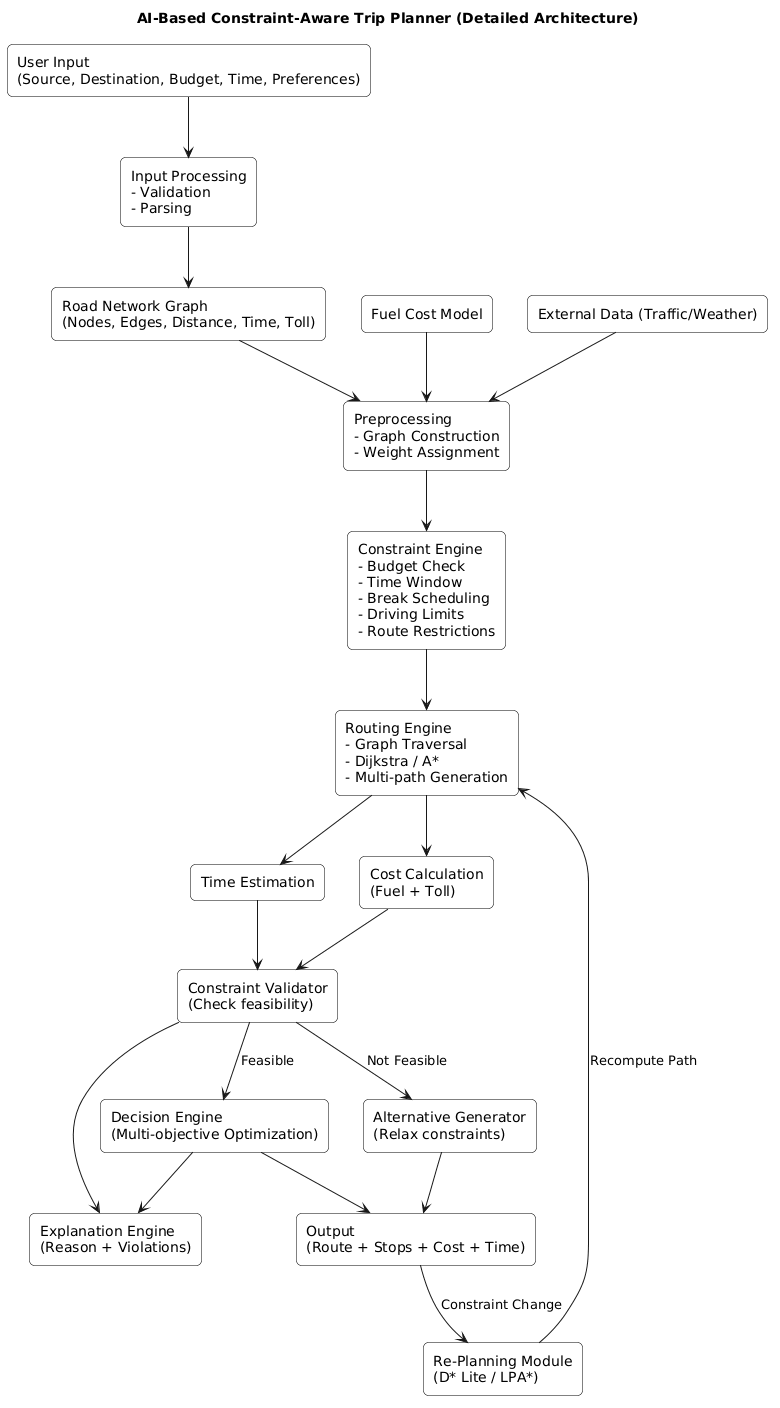

The diagram above was rendered by PlantUML. Its source (embedded in the PNG):
@startuml
title AI-Based Constraint-Aware Trip Planner (Detailed Architecture)

skinparam rectangle {
  BackgroundColor White
  BorderColor Black
  RoundCorner 10
}
skinparam shadowing false

' =========================
' INPUT LAYER
' =========================
rectangle "User Input\n(Source, Destination, Budget, Time, Preferences)" as UI

rectangle "Input Processing\n- Validation\n- Parsing" as INPUT_PROC

UI --> INPUT_PROC

' =========================
' DATA LAYER
' =========================
rectangle "Road Network Graph\n(Nodes, Edges, Distance, Time, Toll)" as DB
rectangle "Fuel Cost Model" as FUEL
rectangle "External Data (Traffic/Weather)" as EXT

INPUT_PROC --> DB

' =========================
' PREPROCESSING
' =========================
rectangle "Preprocessing\n- Graph Construction\n- Weight Assignment" as PRE

DB --> PRE
FUEL --> PRE
EXT --> PRE

' =========================
' CONSTRAINT ENGINE
' =========================
rectangle "Constraint Engine\n- Budget Check\n- Time Window\n- Break Scheduling\n- Driving Limits\n- Route Restrictions" as CE

PRE --> CE

' =========================
' ROUTING ENGINE
' =========================
rectangle "Routing Engine\n- Graph Traversal\n- Dijkstra / A*\n- Multi-path Generation" as RE

CE --> RE

' =========================
' COST & TIME EVALUATION
' =========================
rectangle "Cost Calculation\n(Fuel + Toll)" as COST
rectangle "Time Estimation" as TIME

RE --> COST
RE --> TIME

' =========================
' VALIDATION
' =========================
rectangle "Constraint Validator\n(Check feasibility)" as VALID

COST --> VALID
TIME --> VALID

' =========================
' DECISION ENGINE
' =========================
rectangle "Decision Engine\n(Multi-objective Optimization)" as DEC

VALID --> DEC : Feasible

' =========================
' ALTERNATIVE HANDLING
' =========================
rectangle "Alternative Generator\n(Relax constraints)" as ALT

VALID --> ALT : Not Feasible

' =========================
' OUTPUT
' =========================
rectangle "Output\n(Route + Stops + Cost + Time)" as OUT

DEC --> OUT
ALT --> OUT

' =========================
' EXPLANATION
' =========================
rectangle "Explanation Engine\n(Reason + Violations)" as EXP

DEC --> EXP
VALID --> EXP

' =========================
' RE-PLANNING
' =========================
rectangle "Re-Planning Module\n(D* Lite / LPA*)" as REPLAN

OUT --> REPLAN : Constraint Change
REPLAN --> RE : Recompute Path
@enduml